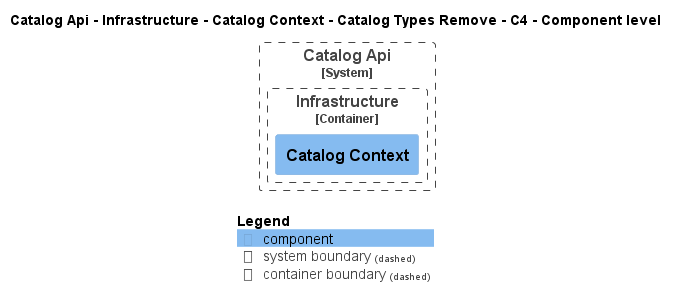

The diagram above was rendered by PlantUML. Its source (embedded in the PNG):
@startuml
!pragma layout smetana
!include ..\..\..\..\..\..\..\..\.c4s\C4_Component.puml

AddElementTag("state:new", $bgColor=green, $fontColor=#ffffff, $borderColor=green, $shadowing="False")
AddElementTag("state:changed", $bgColor=orange, $fontColor=#ffffff, $borderColor=orange, $shadowing="False")
AddElementTag("state:removed", $bgColor=red, $fontColor=#ffffff, $borderColor=red, $shadowing="False")

AddRelTag("state:new", $textColor=green, $lineColor=green)
AddRelTag("state:changed", $textColor=orange, $lineColor=orange)
AddRelTag("state:removed", $textColor=red, $lineColor=red)

SHOW_PERSON_PORTRAIT()
LAYOUT_TOP_DOWN()

skinparam linetype polyline

title Catalog Api - Infrastructure - Catalog Context - Catalog Types Remove - C4 - Component level


System_Boundary(dotnet.eShop.Architecture.SoftwareSystems.CatalogApi, "Catalog Api") {
    
Container_Boundary(dotnet.eShop.Architecture.SoftwareSystems.CatalogApi.Containers.Infrastructure, "Infrastructure") {
    Component(dotnet.eShop.Architecture.SoftwareSystems.CatalogApi.Containers.Infrastructure.Components.CatalogContext, "Catalog Context", "", "")
}
}



SHOW_LEGEND()
@enduml